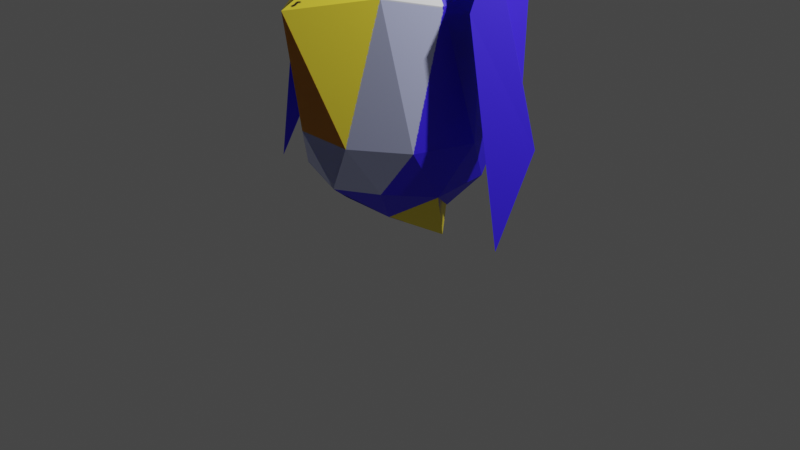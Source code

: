 # Source: pelicant_main.blend  (saved by Blender 2.91.10; exported with 4.5.12 LTS)
import bpy
from mathutils import Matrix  # noqa: F401  (used for matrix-valued properties, if any)

bpy.ops.wm.read_factory_settings(use_empty=True)
scene = bpy.context.scene
scene.name = 'Scene'

# ---- collections
col_collection = bpy.data.collections.new('Collection'); scene.collection.children.link(col_collection)

# ---- images (referenced by path relative to the original .blend; pixels are not part of the script)
import os
ASSET_DIR = os.environ.get("B2B_ASSET_DIR", "")  # directory of the original .blend (textures are referenced by path, not embedded)
HERE = os.path.dirname(os.path.abspath(__file__))  # packed textures are extracted next to this script under _unpacked/

def load_image(name, relpath, width, height, colorspace="sRGB"):
    """Load a texture the original file referenced (path relative to the .blend, or extracted next to this script)."""
    p = next((c for c in (os.path.join(HERE, relpath), os.path.join(ASSET_DIR, relpath)) if relpath and os.path.exists(c)), "")
    if p:
        img = bpy.data.images.load(p, check_existing=True)
        img.name = name
    else:  # same state as the original file: an image datablock whose file is absent (Cycles renders it pink)
        img = bpy.data.images.new(name, width, height)
        img.source = "FILE"
        img.filepath = "//" + (relpath or name)
    img.colorspace_settings.name = colorspace
    return img
img_pelicant_base_color = load_image('Pelicant Base Color', '_unpacked/Pelicant_Base_Color.fed27ba0.png', 1024, 1024, 'sRGB')

# ---- materials (node trees are filled in below, after node groups)
mat_material_001 = bpy.data.materials.new('Material.001')
mat_material_001.use_transparent_shadow = False

# ---- material node trees
mat_material_001.use_nodes = True; mat_material_001.node_tree.nodes.clear()
_N = mat_material_001.node_tree.nodes; _L = mat_material_001.node_tree.links
n0 = _N.new('ShaderNodeBsdfPrincipled'); n0.name = 'Principled BSDF'; n0.location = (10, 300)
n0.distribution = 'GGX'
n0.subsurface_method = 'BURLEY'
n0.inputs[3].default_value = 1.45
n0.inputs[27].default_value = (0.0, 0.0, 0.0, 1.0)
n0.inputs[28].default_value = 1.0
n1 = _N.new('ShaderNodeOutputMaterial'); n1.name = 'Material Output'; n1.location = (300, 300)
n2 = _N.new('ShaderNodeTexImage'); n2.name = 'Image Texture'; n2.location = (-280, 280)
n2.image = img_pelicant_base_color
_L.new(n0.outputs[0], n1.inputs[0])
_L.new(n2.outputs[0], n0.inputs[0])
n1.is_active_output = True

# ---- world
world_world = bpy.data.worlds.new('World'); scene.world = world_world
world_world.use_nodes = True; world_world.node_tree.nodes.clear()
_N = world_world.node_tree.nodes; _L = world_world.node_tree.links
n0 = _N.new('ShaderNodeOutputWorld'); n0.name = 'World Output'; n0.location = (300, 300)
n1 = _N.new('ShaderNodeBackground'); n1.name = 'Background'; n1.location = (10, 300)
n1.inputs[0].default_value = (0.05088, 0.05088, 0.05088, 1.0)
_L.new(n1.outputs[0], n0.inputs[0])
n0.is_active_output = True
world_world.color = (0.05088, 0.05088, 0.05088)
world_world.use_sun_shadow = False
world_world.sun_shadow_jitter_overblur = 0.0

# ---- cameras
cam_camera = bpy.data.cameras.new('Camera')
cam_camera.clip_end = 100.0
cam_camera.ortho_scale = 7.314

# ---- lights
light_light = bpy.data.lights.new('Light', 'POINT')
light_light.transmission_factor = 0.0
light_light.energy = 1000.0
light_light.shadow_soft_size = 0.1
light_light.shadow_maximum_resolution = 0.006
light_light.use_absolute_resolution = True

# ---- meshes
me_icosphere = bpy.data.meshes.new('Icosphere')
me_icosphere.from_pydata([(0.7236, -0.5257, -1.284), (-0.2764, -0.8506, -1.284), (0.2764, -0.8506, 0.4472), (-0.7236, -0.5257, 0.4472), (-0.1625, -0.5, -1.687), (0.4253, -0.309, -1.687), (0.2629, -0.809, -1.362), (0.4253, 0.309, -1.687), (-0.6882, -0.5, -1.362), (0.9511, -0.309, -0.8365), (0.9511, 0.309, -0.8365), (0.0, -1.0, -0.8365), (0.5878, -0.809, -0.8365), (-0.9511, -0.309, -0.8365), (-0.5878, -0.809, -0.8365), (-0.9511, 0.309, -0.8365), (0.6882, -0.5, 0.5257), (-0.2629, -0.809, 0.5257), (0.1625, -0.5, 0.8507), (-0.4253, -0.309, 0.8507), (-0.4253, 0.309, 0.8507), (-0.0619, -0.5562, -1.951), (0.2764, -1.155, 0.4472), (6.465e-06, -1.304, -0.8365), (-0.2629, -1.113, 0.5257), (0.008029, -1.155, 1.039), (-0.2684, -1.304, -0.2445), (-0.5312, -1.113, 1.118), (0.2639, -1.536, -1.652), (-0.2089, -1.536, -0.8023), (0.0, 0.0, -1.837), (0.7236, 0.5257, -1.284), (-0.2764, 0.8506, -1.284), (-1.297, 0.0, -1.107), (0.2764, 0.8506, 0.4472), (-0.7236, 0.5257, 0.4472), (1.362, 0.0, 0.4472), (0.0, 0.0, 1.0), (-0.1625, 0.5, -1.687), (0.4253, 0.309, -1.687), (0.2629, 0.809, -1.362), (0.8506, 0.0, -1.362), (0.4253, -0.309, -1.687), (-0.5257, 0.0, -1.687), (-0.6882, 0.5, -1.362), (0.9511, 0.309, -0.8365), (0.9511, -0.309, -0.8365), (0.0, 1.0, -0.8365), (0.5878, 0.809, -0.8365), (-0.9511, 0.309, -0.8365), (-0.5878, 0.809, -0.8365), (-0.9511, -0.309, -0.8365), (0.6882, 0.5, 0.5257), (-0.2629, 0.809, 0.5257), (-0.8506, 0.0, 0.5257), (0.1625, 0.5, 0.8507), (0.5257, 0.0, 0.8507), (-0.4253, 0.309, 0.8507), (-0.4253, -0.309, 0.8507), (-0.0619, 0.5562, -1.951), (0.2764, 1.155, 0.4472), (6.465e-06, 1.304, -0.8365), (-0.2629, 1.113, 0.5257), (0.008029, 1.155, 1.039), (-0.2684, 1.304, -0.2445), (-0.5312, 1.113, 1.118), (0.2639, 1.536, -1.652), (-0.2089, 1.536, -0.8023)], [], [(30, 5, 4), (0, 5, 41), (30, 4, 43), (0, 41, 9), (1, 6, 11), (33, 8, 13), (0, 9, 12), (1, 11, 14), (33, 13, 15), (2, 16, 18), (3, 17, 19), (20, 19, 37), (20, 54, 19), (54, 3, 19), (19, 18, 37), (19, 17, 18), (17, 2, 18), (18, 56, 37), (18, 16, 56), (16, 36, 56), (15, 13, 54), (13, 3, 54), (14, 17, 3), (14, 11, 17), (12, 16, 2), (12, 9, 16), (9, 36, 16), (13, 14, 3), (13, 8, 14), (8, 1, 14), (11, 12, 2), (11, 6, 12), (6, 0, 12), (9, 10, 36), (9, 41, 10), (43, 8, 33), (43, 4, 8), (4, 1, 8), (41, 5, 7), (5, 30, 7), (4, 6, 1), (5, 0, 6), (4, 5, 21), (6, 4, 21), (21, 5, 6), (23, 22, 28), (24, 23, 26, 27), (26, 25, 27), (22, 24, 27, 25), (25, 26, 29), (26, 23, 28, 29), (22, 25, 29, 28), (24, 22, 23), (11, 2, 17), (30, 38, 39), (31, 41, 39), (30, 43, 38), (31, 45, 41), (32, 47, 40), (33, 49, 44), (31, 48, 45), (32, 50, 47), (33, 51, 49), (34, 55, 52), (35, 57, 53), (58, 37, 57), (58, 57, 54), (54, 57, 35), (57, 37, 55), (57, 55, 53), (53, 55, 34), (55, 37, 56), (55, 56, 52), (52, 56, 36), (51, 54, 49), (49, 54, 35), (50, 35, 53), (50, 53, 47), (48, 34, 52), (48, 52, 45), (45, 52, 36), (49, 35, 50), (49, 50, 44), (44, 50, 32), (47, 34, 48), (47, 48, 40), (40, 48, 31), (45, 36, 46), (45, 46, 41), (43, 33, 44), (43, 44, 38), (38, 44, 32), (41, 42, 39), (39, 42, 30), (38, 32, 40), (39, 40, 31), (38, 59, 39), (40, 59, 38), (59, 40, 39), (61, 66, 60), (62, 65, 64, 61), (64, 65, 63), (60, 63, 65, 62), (63, 67, 64), (64, 67, 66, 61), (60, 66, 67, 63), (62, 61, 60), (47, 53, 34)])
_uv = me_icosphere.uv_layers.new(name='UVMap')
_uv.uv.foreach_set('vector', [0.8182, 0.0, 0.7727, 0.07873, 0.8636, 0.07873, 0.7273, 0.1575, 0.6818, 0.07873, 0.6364, 0.1575, 0.09091, 0.0, 0.04545, 0.07873, 0.1364, 0.07873, 0.7273, 0.1575, 0.6364, 0.1575, 0.6818, 0.2362, 0.9091, 0.1575, 0.8182, 0.1575, 0.8636, 0.2362, 0.1818, 0.1575, 0.09091, 0.1575, 0.1364, 0.2362, 0.7273, 0.1575, 0.6818, 0.2362, 0.7727, 0.2362, 0.9091, 0.1575, 0.8636, 0.2362, 0.9545, 0.2362, 0.1818, 0.1575, 0.1364, 0.2362, 0.2273, 0.2362, 0.8182, 0.3149, 0.7273, 0.3149, 0.7727, 0.3937, 1.0, 0.3149, 0.9091, 0.3149, 0.9545, 0.3937, 0.2273, 0.3937, 0.1364, 0.3937, 0.1818, 0.4724, 0.2273, 0.3937, 0.1818, 0.3149, 0.1364, 0.3937, 0.1818, 0.3149, 0.09091, 0.3149, 0.1364, 0.3937, 0.9545, 0.3937, 0.8636, 0.3937, 0.9091, 0.4724, 0.9545, 0.3937, 0.9091, 0.3149, 0.8636, 0.3937, 0.9091, 0.3149, 0.8182, 0.3149, 0.8636, 0.3937, 0.7727, 0.3937, 0.6818, 0.3937, 0.7273, 0.4724, 0.7727, 0.3937, 0.7273, 0.3149, 0.6818, 0.3937, 0.7273, 0.3149, 0.6364, 0.3149, 0.6818, 0.3937, 0.2273, 0.2362, 0.1364, 0.2362, 0.1818, 0.3149, 0.1364, 0.2362, 0.09091, 0.3149, 0.1818, 0.3149, 0.9545, 0.2362, 0.9091, 0.3149, 1.0, 0.3149, 0.9545, 0.2362, 0.8636, 0.2362, 0.9091, 0.3149, 0.7727, 0.2362, 0.7273, 0.3149, 0.8182, 0.3149, 0.7727, 0.2362, 0.6818, 0.2362, 0.7273, 0.3149, 0.6818, 0.2362, 0.6364, 0.3149, 0.7273, 0.3149, 0.1364, 0.2362, 0.04545, 0.2362, 0.09091, 0.3149, 0.1364, 0.2362, 0.09091, 0.1575, 0.04545, 0.2362, 0.09091, 0.1575, 0.0, 0.1575, 0.04545, 0.2362, 0.8636, 0.2362, 0.7727, 0.2362, 0.8182, 0.3149, 0.8636, 0.2362, 0.8182, 0.1575, 0.7727, 0.2362, 0.8182, 0.1575, 0.7273, 0.1575, 0.7727, 0.2362, 0.6818, 0.2362, 0.5909, 0.2362, 0.6364, 0.3149, 0.6818, 0.2362, 0.6364, 0.1575, 0.5909, 0.2362, 0.1364, 0.07873, 0.09091, 0.1575, 0.1818, 0.1575, 0.1364, 0.07873, 0.04545, 0.07873, 0.09091, 0.1575, 0.04545, 0.07873, 0.0, 0.1575, 0.09091, 0.1575, 0.6364, 0.1575, 0.6818, 0.07873, 0.5909, 0.07873, 0.6818, 0.07873, 0.6364, 0.0, 0.5909, 0.07873, 0.8636, 0.07873, 0.8182, 0.1575, 0.9091, 0.1575, 0.7727, 0.07873, 0.7273, 0.1575, 0.8182, 0.1575, 0.8636, 0.07873, 0.7727, 0.07873, 0.8636, 0.07873, 0.8182, 0.1575, 0.8636, 0.07873, 0.8636, 0.07873, 0.8636, 0.07873, 0.7727, 0.07873, 0.8182, 0.1575, 0.8636, 0.2362, 0.8182, 0.3149, 0.8636, 0.2362, 0.9091, 0.3149, 0.8636, 0.2362, 0.8636, 0.2362, 0.9091, 0.3149, 0.8636, 0.2362, 0.8182, 0.3149, 0.9091, 0.3149, 0.8182, 0.3149, 0.9091, 0.3149, 0.9091, 0.3149, 0.8182, 0.3149, 0.8182, 0.3149, 0.8636, 0.2362, 0.8636, 0.2362, 0.8636, 0.2362, 0.8636, 0.2362, 0.8636, 0.2362, 0.8636, 0.2362, 0.8182, 0.3149, 0.8182, 0.3149, 0.8636, 0.2362, 0.8636, 0.2362, 0.0, 0.0, 0.0, 0.0, 0.0, 0.0, 0.8636, 0.2362, 0.8182, 0.3149, 0.9091, 0.3149, 0.8182, 0.0, 0.8636, 0.07873, 0.7727, 0.07873, 0.7273, 0.1575, 0.6364, 0.1575, 0.6818, 0.07873, 0.09091, 0.0, 0.1364, 0.07873, 0.04545, 0.07873, 0.7273, 0.1575, 0.6818, 0.2362, 0.6364, 0.1575, 0.9091, 0.1575, 0.8636, 0.2362, 0.8182, 0.1575, 0.1818, 0.1575, 0.1364, 0.2362, 0.09091, 0.1575, 0.7273, 0.1575, 0.7727, 0.2362, 0.6818, 0.2362, 0.9091, 0.1575, 0.9545, 0.2362, 0.8636, 0.2362, 0.1818, 0.1575, 0.2273, 0.2362, 0.1364, 0.2362, 0.8182, 0.3149, 0.7727, 0.3937, 0.7273, 0.3149, 1.0, 0.3149, 0.9545, 0.3937, 0.9091, 0.3149, 0.2273, 0.3937, 0.1818, 0.4724, 0.1364, 0.3937, 0.2273, 0.3937, 0.1364, 0.3937, 0.1818, 0.3149, 0.1818, 0.3149, 0.1364, 0.3937, 0.09091, 0.3149, 0.9545, 0.3937, 0.9091, 0.4724, 0.8636, 0.3937, 0.9545, 0.3937, 0.8636, 0.3937, 0.9091, 0.3149, 0.9091, 0.3149, 0.8636, 0.3937, 0.8182, 0.3149, 0.7727, 0.3937, 0.7273, 0.4724, 0.6818, 0.3937, 0.7727, 0.3937, 0.6818, 0.3937, 0.7273, 0.3149, 0.7273, 0.3149, 0.6818, 0.3937, 0.6364, 0.3149, 0.2273, 0.2362, 0.1818, 0.3149, 0.1364, 0.2362, 0.1364, 0.2362, 0.1818, 0.3149, 0.09091, 0.3149, 0.9545, 0.2362, 1.0, 0.3149, 0.9091, 0.3149, 0.9545, 0.2362, 0.9091, 0.3149, 0.8636, 0.2362, 0.7727, 0.2362, 0.8182, 0.3149, 0.7273, 0.3149, 0.7727, 0.2362, 0.7273, 0.3149, 0.6818, 0.2362, 0.6818, 0.2362, 0.7273, 0.3149, 0.6364, 0.3149, 0.1364, 0.2362, 0.09091, 0.3149, 0.04545, 0.2362, 0.1364, 0.2362, 0.04545, 0.2362, 0.09091, 0.1575, 0.09091, 0.1575, 0.04545, 0.2362, 0.0, 0.1575, 0.8636, 0.2362, 0.8182, 0.3149, 0.7727, 0.2362, 0.8636, 0.2362, 0.7727, 0.2362, 0.8182, 0.1575, 0.8182, 0.1575, 0.7727, 0.2362, 0.7273, 0.1575, 0.6818, 0.2362, 0.6364, 0.3149, 0.5909, 0.2362, 0.6818, 0.2362, 0.5909, 0.2362, 0.6364, 0.1575, 0.1364, 0.07873, 0.1818, 0.1575, 0.09091, 0.1575, 0.1364, 0.07873, 0.09091, 0.1575, 0.04545, 0.07873, 0.04545, 0.07873, 0.09091, 0.1575, 0.0, 0.1575, 0.6364, 0.1575, 0.5909, 0.07873, 0.6818, 0.07873, 0.6818, 0.07873, 0.5909, 0.07873, 0.6364, 0.0, 0.8636, 0.07873, 0.9091, 0.1575, 0.8182, 0.1575, 0.7727, 0.07873, 0.8182, 0.1575, 0.7273, 0.1575, 0.8636, 0.07873, 0.8636, 0.07873, 0.7727, 0.07873, 0.8182, 0.1575, 0.8636, 0.07873, 0.8636, 0.07873, 0.8636, 0.07873, 0.8182, 0.1575, 0.7727, 0.07873, 0.8636, 0.2362, 0.8636, 0.2362, 0.8182, 0.3149, 0.9091, 0.3149, 0.9091, 0.3149, 0.8636, 0.2362, 0.8636, 0.2362, 0.8636, 0.2362, 0.9091, 0.3149, 0.8182, 0.3149, 0.8182, 0.3149, 0.8182, 0.3149, 0.9091, 0.3149, 0.9091, 0.3149, 0.8182, 0.3149, 0.8636, 0.2362, 0.8636, 0.2362, 0.8636, 0.2362, 0.8636, 0.2362, 0.8636, 0.2362, 0.8636, 0.2362, 0.8182, 0.3149, 0.8636, 0.2362, 0.8636, 0.2362, 0.8182, 0.3149, 0.0, 0.0, 0.0, 0.0, 0.0, 0.0, 0.8636, 0.2362, 0.9091, 0.3149, 0.8182, 0.3149])
me_icosphere.materials.append(mat_material_001)
me_icosphere.use_remesh_fix_poles = True
me_icosphere.use_remesh_preserve_attributes = False
me_icosphere.use_mirror_vertex_groups = False
me_icosphere.update()
arm_armature_001 = bpy.data.armatures.new('Armature.001')  # bones are not reproduced

# ---- objects
ob_light = bpy.data.objects.new('Light', light_light)
ob_camera = bpy.data.objects.new('Camera', cam_camera)
ob_icosphere = bpy.data.objects.new('Icosphere', me_icosphere)
ob_armature_001 = bpy.data.objects.new('Armature.001', arm_armature_001)

# ---- transforms, parenting, visibility, modifiers, constraints
ob_light.location = (4.076, 1.005, 5.904)
ob_light.rotation_euler = (0.6503, 0.05522, 1.866)
ob_light.lock_rotations_4d = False
ob_light.empty_display_type = 'ARROWS'
ob_light.color = (0.0, 0.0, 0.0, 0.0)
ob_light.lineart.crease_threshold = 0.0
ob_camera.location = (7.359, -6.926, 4.958)
ob_camera.rotation_euler = (1.109, 0.0, 0.8149)
ob_camera.lock_rotations_4d = False
ob_camera.empty_display_type = 'ARROWS'
ob_camera.color = (0.0, 0.0, 0.0, 0.0)
ob_camera.display_type = 'WIRE'
ob_camera.lineart.crease_threshold = 0.0
ob_icosphere.parent = ob_armature_001
ob_icosphere.matrix_parent_inverse = Matrix(((1.0, -0.0, 0.0, -0.0), (-0.0, 1.0, -0.0, 0.0), (0.0, -0.0, 1.0, -0.6831), (-0.0, 0.0, -0.0, 1.0)))
ob_icosphere.location = (0.0, 0.0, 1.958)
ob_icosphere.rotation_euler = (0.0, -0.0, -1.571)
ob_icosphere.lineart.crease_threshold = 0.0
_vg = ob_icosphere.vertex_groups.new(name='Root')
_vg = ob_icosphere.vertex_groups.new(name='Hip')
for _i, _w in zip([0, 1, 3, 4, 5, 6, 7, 8, 9, 10, 11, 12, 13, 14, 15, 17, 20, 30, 31, 32, 33, 35, 36, 38, 39, 40, 41, 42, 43, 44, 45, 46, 47, 48, 49, 50, 51, 53, 54, 58], [0.1255, 0.2206, 0.09251, 0.1481, 0.12, 0.0006773, 0.2474, 0.7046, 0.4903, 0.3136, 0.1596, 0.1242, 0.7731, 0.6141, 0.7807, 0.01491, 0.00738, 0.7892, 0.1255, 0.2205, 0.8034, 0.09251, 0.03318, 0.1481, 0.12, 0.0006728, 0.4391, 0.2474, 0.7803, 0.7046, 0.4903, 0.3136, 0.1596, 0.1242, 0.7731, 0.6141, 0.7807, 0.0149, 0.1013, 0.007379]): _vg.add([_i], _w, 'REPLACE')
_vg = ob_icosphere.vertex_groups.new(name='Leg.L')
for _i, _w in zip([0, 5, 7, 8, 9, 10, 30, 31, 32, 33, 38, 39, 40, 41, 42, 43, 44, 45, 46, 47, 48, 49, 50, 51, 59], [0.01921, 0.05658, 0.5599, 0.0009662, 0.01941, 0.06176, 0.1035, 0.7927, 0.734, 0.04961, 0.8294, 0.8111, 0.9622, 0.2256, 0.1718, 0.1029, 0.2287, 0.2722, 0.1698, 0.7257, 0.7481, 0.09008, 0.2617, 0.05219, 0.9888]): _vg.add([_i], _w, 'REPLACE')
_vg = ob_icosphere.vertex_groups.new(name='Leg.R')
for _i, _w in zip([0, 1, 4, 5, 6, 7, 8, 9, 10, 11, 12, 13, 14, 15, 21, 30, 31, 33, 39, 41, 42, 43, 44, 45, 46], [0.7927, 0.734, 0.8294, 0.8111, 0.9622, 0.1718, 0.2287, 0.2722, 0.1698, 0.7257, 0.7482, 0.09008, 0.2617, 0.05219, 0.9888, 0.1035, 0.01922, 0.0496, 0.05658, 0.2256, 0.56, 0.1029, 0.0009652, 0.01941, 0.06176]): _vg.add([_i], _w, 'REPLACE')
_vg = ob_icosphere.vertex_groups.new(name='Torso.002')
for _i, _w in zip([9, 10, 41, 45, 46], [0.07214, 0.3142, 0.06328, 0.07214, 0.3142]): _vg.add([_i], _w, 'REPLACE')
_vg = ob_icosphere.vertex_groups.new(name='Head')
for _i, _w in zip([3, 8, 13, 14, 15, 16, 17, 18, 19, 20, 33, 35, 36, 37, 44, 49, 50, 51, 52, 53, 54, 55, 56, 57, 58], [0.6857, 0.004188, 0.09343, 0.06424, 0.1231, 0.0581, 0.2199, 0.7046, 0.8501, 0.9165, 0.07658, 0.6857, 9.52e-05, 0.973, 0.004187, 0.09343, 0.06424, 0.1231, 0.05811, 0.2199, 0.794, 0.7046, 0.6667, 0.8501, 0.9165]): _vg.add([_i], _w, 'REPLACE')
_vg = ob_icosphere.vertex_groups.new(name='Shoulder.L')
for _i, _w in zip([9, 10, 16, 34, 35, 36, 45, 46, 47, 48, 50, 52, 53, 54, 55, 56, 57, 58], [0.02019, 0.05537, 0.02082, 0.9752, 0.1837, 0.4435, 0.08978, 0.08025, 0.0858, 0.08909, 0.0501, 0.8782, 0.7195, 0.03732, 0.265, 0.1603, 0.1086, 0.01822]): _vg.add([_i], _w, 'REPLACE')
_vg = ob_icosphere.vertex_groups.new(name='Wing.L')
_vg.add([60, 61, 62, 63, 64, 65, 66, 67], 1.0, 'REPLACE')
_vg = ob_icosphere.vertex_groups.new(name='Shoulder.R')
for _i, _w in zip([2, 3, 9, 10, 11, 12, 14, 16, 17, 18, 19, 20, 36, 45, 46, 52, 54, 56], [0.9752, 0.1837, 0.08978, 0.08025, 0.0858, 0.08909, 0.0501, 0.8782, 0.7195, 0.265, 0.1086, 0.01821, 0.4435, 0.02019, 0.05537, 0.02082, 0.03732, 0.1603]): _vg.add([_i], _w, 'REPLACE')
_vg = ob_icosphere.vertex_groups.new(name='Wing.R')
_vg.add([22, 23, 24, 25, 26, 27, 28, 29], 1.0, 'REPLACE')
_m = ob_icosphere.modifiers.new('Armature', 'ARMATURE')
_m.object = ob_armature_001
ob_armature_001.location = (0.0, 0.0, 0.6831)
ob_armature_001.show_in_front = True
ob_armature_001.lineart.crease_threshold = 0.0

# ---- collection membership
col_collection.objects.link(ob_light)
col_collection.objects.link(ob_camera)
col_collection.objects.link(ob_icosphere)
col_collection.objects.link(ob_armature_001)

# ---- scene / render settings (as saved in the file)
scene.camera = ob_camera
scene.frame_start = 1; scene.frame_end = 70; scene.frame_set(1)
scene.render.engine = 'BLENDER_EEVEE_NEXT'
scene.cycles.use_denoising = False
scene.cycles.samples = 128
scene.cycles.sampling_pattern = 'TABULATED_SOBOL'
scene.cycles.use_adaptive_sampling = False
scene.cycles.use_light_tree = False
scene.view_settings.view_transform = 'Filmic'
bpy.context.view_layer.update()

